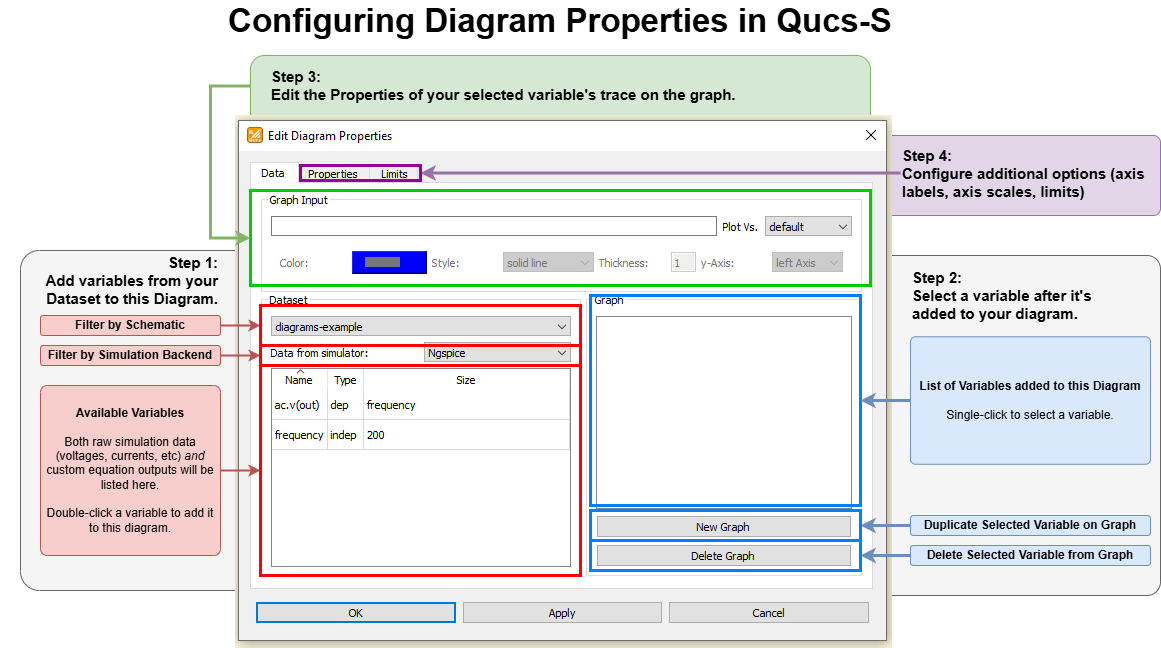

The diagram above was exported from draw.io. Its source (the exported page's mxGraphModel, read from the mxfile embedded in the PNG):
<mxGraphModel dx="1642" dy="1654" grid="1" gridSize="10" guides="1" tooltips="1" connect="1" arrows="1" fold="1" page="1" pageScale="1" pageWidth="827" pageHeight="1169" math="0" shadow="0">
  <root>
    <mxCell id="0" />
    <mxCell id="1" parent="0" />
    <mxCell id="GKyrWgscZpLBKZ8RzpGq-29" value="" style="rounded=1;whiteSpace=wrap;html=1;fillColor=#e1d5e7;strokeColor=#9673a6;arcSize=9;" vertex="1" parent="1">
      <mxGeometry x="180" y="130" width="830" height="80" as="geometry" />
    </mxCell>
    <mxCell id="GKyrWgscZpLBKZ8RzpGq-25" value="" style="rounded=1;whiteSpace=wrap;html=1;fillColor=#d5e8d4;strokeColor=#82b366;arcSize=4;" vertex="1" parent="1">
      <mxGeometry x="100" y="50" width="620" height="350" as="geometry" />
    </mxCell>
    <mxCell id="GKyrWgscZpLBKZ8RzpGq-18" value="" style="rounded=1;whiteSpace=wrap;html=1;fillColor=#f5f5f5;fontColor=#333333;strokeColor=#666666;arcSize=4;" vertex="1" parent="1">
      <mxGeometry x="650" y="250" width="360" height="340" as="geometry" />
    </mxCell>
    <mxCell id="GKyrWgscZpLBKZ8RzpGq-12" value="" style="rounded=1;whiteSpace=wrap;html=1;fillColor=#f5f5f5;fontColor=#333333;strokeColor=#666666;arcSize=7;" vertex="1" parent="1">
      <mxGeometry x="-130" y="245" width="270" height="340" as="geometry" />
    </mxCell>
    <mxCell id="GKyrWgscZpLBKZ8RzpGq-1" value="" style="shape=image;verticalLabelPosition=bottom;labelBackgroundColor=default;verticalAlign=top;aspect=fixed;imageAspect=0;image=data:image/png,(base64 omitted: 26792 chars);" vertex="1" parent="1">
      <mxGeometry x="85" y="110" width="657" height="533" as="geometry" />
    </mxCell>
    <mxCell id="GKyrWgscZpLBKZ8RzpGq-8" style="edgeStyle=orthogonalEdgeStyle;rounded=0;orthogonalLoop=1;jettySize=auto;html=1;exitX=1;exitY=0.5;exitDx=0;exitDy=0;entryX=0;entryY=0.5;entryDx=0;entryDy=0;fillColor=#f8cecc;strokeColor=#b85450;strokeWidth=2;" edge="1" parent="1" source="GKyrWgscZpLBKZ8RzpGq-2" target="GKyrWgscZpLBKZ8RzpGq-6">
      <mxGeometry relative="1" as="geometry" />
    </mxCell>
    <mxCell id="GKyrWgscZpLBKZ8RzpGq-2" value="Filter by Schematic" style="rounded=1;whiteSpace=wrap;html=1;fillColor=#f8cecc;strokeColor=#b85450;fontStyle=1" vertex="1" parent="1">
      <mxGeometry x="-110" y="310" width="180" height="20" as="geometry" />
    </mxCell>
    <mxCell id="GKyrWgscZpLBKZ8RzpGq-7" style="edgeStyle=orthogonalEdgeStyle;rounded=0;orthogonalLoop=1;jettySize=auto;html=1;exitX=1;exitY=0.5;exitDx=0;exitDy=0;entryX=0;entryY=0.5;entryDx=0;entryDy=0;fillColor=#f8cecc;strokeColor=#b85450;strokeWidth=2;" edge="1" parent="1" source="GKyrWgscZpLBKZ8RzpGq-3" target="GKyrWgscZpLBKZ8RzpGq-5">
      <mxGeometry relative="1" as="geometry" />
    </mxCell>
    <mxCell id="GKyrWgscZpLBKZ8RzpGq-3" value="Filter by Simulation Backend" style="rounded=1;whiteSpace=wrap;html=1;fillColor=#f8cecc;strokeColor=#b85450;fontStyle=1" vertex="1" parent="1">
      <mxGeometry x="-110" y="340" width="180" height="20" as="geometry" />
    </mxCell>
    <mxCell id="GKyrWgscZpLBKZ8RzpGq-10" style="edgeStyle=orthogonalEdgeStyle;rounded=0;orthogonalLoop=1;jettySize=auto;html=1;exitX=1;exitY=0.5;exitDx=0;exitDy=0;entryX=0;entryY=0.5;entryDx=0;entryDy=0;fillColor=#f8cecc;strokeColor=#b85450;strokeWidth=2;" edge="1" parent="1" source="GKyrWgscZpLBKZ8RzpGq-4" target="GKyrWgscZpLBKZ8RzpGq-9">
      <mxGeometry relative="1" as="geometry" />
    </mxCell>
    <mxCell id="GKyrWgscZpLBKZ8RzpGq-4" value="Available Variables&lt;div&gt;&lt;br&gt;&lt;/div&gt;&lt;div&gt;&lt;span style=&quot;font-weight: 400;&quot;&gt;Both raw simulation data (voltages, currents, etc) &lt;i&gt;and &lt;/i&gt;custom equation outputs will be listed here.&lt;/span&gt;&lt;/div&gt;&lt;div&gt;&lt;span style=&quot;font-weight: 400;&quot;&gt;&lt;br&gt;&lt;/span&gt;&lt;/div&gt;&lt;div&gt;&lt;span style=&quot;font-weight: normal;&quot;&gt;Double-click a variable to add it to this diagram.&lt;/span&gt;&lt;/div&gt;" style="rounded=1;whiteSpace=wrap;html=1;arcSize=4;fillColor=#f8cecc;strokeColor=#b85450;fontStyle=1" vertex="1" parent="1">
      <mxGeometry x="-110" y="380" width="180" height="170" as="geometry" />
    </mxCell>
    <mxCell id="GKyrWgscZpLBKZ8RzpGq-5" value="" style="rounded=0;whiteSpace=wrap;html=1;fillColor=none;strokeWidth=3;strokeColor=#FF0000;" vertex="1" parent="1">
      <mxGeometry x="110" y="340" width="320" height="20" as="geometry" />
    </mxCell>
    <mxCell id="GKyrWgscZpLBKZ8RzpGq-6" value="" style="rounded=0;whiteSpace=wrap;html=1;fillColor=none;strokeWidth=3;strokeColor=#FF0000;" vertex="1" parent="1">
      <mxGeometry x="110" y="300" width="320" height="40" as="geometry" />
    </mxCell>
    <mxCell id="GKyrWgscZpLBKZ8RzpGq-9" value="" style="rounded=0;whiteSpace=wrap;html=1;fillColor=none;strokeWidth=3;strokeColor=#FF0000;" vertex="1" parent="1">
      <mxGeometry x="110" y="360" width="320" height="210" as="geometry" />
    </mxCell>
    <mxCell id="GKyrWgscZpLBKZ8RzpGq-11" value="Step 1:&lt;div&gt;Add variables from your Dataset to this Diagram.&lt;/div&gt;" style="text;strokeColor=none;align=right;fillColor=none;html=1;verticalAlign=middle;whiteSpace=wrap;rounded=0;fontSize=15;fontStyle=1" vertex="1" parent="1">
      <mxGeometry x="-150" y="245" width="220" height="60" as="geometry" />
    </mxCell>
    <mxCell id="GKyrWgscZpLBKZ8RzpGq-13" value="" style="rounded=0;whiteSpace=wrap;html=1;fillColor=none;strokeWidth=3;strokeColor=#007FFF;" vertex="1" parent="1">
      <mxGeometry x="440" y="290" width="270" height="210" as="geometry" />
    </mxCell>
    <mxCell id="GKyrWgscZpLBKZ8RzpGq-15" value="Step 2:&lt;div&gt;Select a variable after it's added to your diagram.&lt;/div&gt;" style="text;strokeColor=none;align=left;fillColor=none;html=1;verticalAlign=middle;whiteSpace=wrap;rounded=0;fontSize=15;fontStyle=1" vertex="1" parent="1">
      <mxGeometry x="760" y="260" width="220" height="60" as="geometry" />
    </mxCell>
    <mxCell id="GKyrWgscZpLBKZ8RzpGq-17" style="edgeStyle=orthogonalEdgeStyle;rounded=0;orthogonalLoop=1;jettySize=auto;html=1;exitX=0;exitY=0.5;exitDx=0;exitDy=0;entryX=1;entryY=0.5;entryDx=0;entryDy=0;fillColor=#dae8fc;strokeColor=#6c8ebf;strokeWidth=3;" edge="1" parent="1" source="GKyrWgscZpLBKZ8RzpGq-16" target="GKyrWgscZpLBKZ8RzpGq-13">
      <mxGeometry relative="1" as="geometry" />
    </mxCell>
    <mxCell id="GKyrWgscZpLBKZ8RzpGq-16" value="List of Variables added to this Diagram&lt;br&gt;&lt;div&gt;&lt;br&gt;&lt;/div&gt;&lt;div&gt;&lt;span style=&quot;font-weight: 400;&quot;&gt;Single-click to select a variable.&lt;/span&gt;&lt;/div&gt;" style="rounded=1;whiteSpace=wrap;html=1;arcSize=4;fillColor=#dae8fc;strokeColor=#6c8ebf;fontStyle=1" vertex="1" parent="1">
      <mxGeometry x="760" y="331.25" width="240" height="127.5" as="geometry" />
    </mxCell>
    <mxCell id="GKyrWgscZpLBKZ8RzpGq-23" style="edgeStyle=orthogonalEdgeStyle;rounded=0;orthogonalLoop=1;jettySize=auto;html=1;exitX=0;exitY=0.5;exitDx=0;exitDy=0;entryX=1;entryY=0.5;entryDx=0;entryDy=0;strokeWidth=3;fillColor=#dae8fc;strokeColor=#6c8ebf;" edge="1" parent="1" source="GKyrWgscZpLBKZ8RzpGq-19" target="GKyrWgscZpLBKZ8RzpGq-21">
      <mxGeometry relative="1" as="geometry" />
    </mxCell>
    <mxCell id="GKyrWgscZpLBKZ8RzpGq-19" value="Duplicate Selected Variable on Graph" style="rounded=1;whiteSpace=wrap;html=1;fillColor=#dae8fc;strokeColor=#6c8ebf;fontStyle=1" vertex="1" parent="1">
      <mxGeometry x="760" y="510" width="240" height="20" as="geometry" />
    </mxCell>
    <mxCell id="GKyrWgscZpLBKZ8RzpGq-24" style="edgeStyle=orthogonalEdgeStyle;rounded=0;orthogonalLoop=1;jettySize=auto;html=1;exitX=0;exitY=0.5;exitDx=0;exitDy=0;entryX=1;entryY=0.5;entryDx=0;entryDy=0;strokeWidth=3;fillColor=#dae8fc;strokeColor=#6c8ebf;" edge="1" parent="1" source="GKyrWgscZpLBKZ8RzpGq-20" target="GKyrWgscZpLBKZ8RzpGq-22">
      <mxGeometry relative="1" as="geometry" />
    </mxCell>
    <mxCell id="GKyrWgscZpLBKZ8RzpGq-20" value="Delete Selected Variable from Graph" style="rounded=1;whiteSpace=wrap;html=1;fillColor=#dae8fc;strokeColor=#6c8ebf;fontStyle=1" vertex="1" parent="1">
      <mxGeometry x="760" y="540" width="240" height="20" as="geometry" />
    </mxCell>
    <mxCell id="GKyrWgscZpLBKZ8RzpGq-21" value="" style="rounded=0;whiteSpace=wrap;html=1;fillColor=none;strokeWidth=3;strokeColor=#007FFF;" vertex="1" parent="1">
      <mxGeometry x="440" y="505" width="270" height="30" as="geometry" />
    </mxCell>
    <mxCell id="GKyrWgscZpLBKZ8RzpGq-22" value="" style="rounded=0;whiteSpace=wrap;html=1;fillColor=none;strokeWidth=3;strokeColor=#007FFF;" vertex="1" parent="1">
      <mxGeometry x="440" y="535" width="270" height="30" as="geometry" />
    </mxCell>
    <mxCell id="GKyrWgscZpLBKZ8RzpGq-26" value="Step 3:&lt;div&gt;Edit the Properties of your selected variable's trace on the graph.&lt;/div&gt;" style="text;strokeColor=none;align=left;fillColor=none;html=1;verticalAlign=middle;whiteSpace=wrap;rounded=0;fontSize=15;fontStyle=1" vertex="1" parent="1">
      <mxGeometry x="118.5" y="50" width="481.5" height="60" as="geometry" />
    </mxCell>
    <mxCell id="GKyrWgscZpLBKZ8RzpGq-27" value="" style="rounded=0;whiteSpace=wrap;html=1;fillColor=none;strokeWidth=3;strokeColor=#00CC00;" vertex="1" parent="1">
      <mxGeometry x="100" y="185" width="620" height="95" as="geometry" />
    </mxCell>
    <mxCell id="GKyrWgscZpLBKZ8RzpGq-28" value="Step 4:&lt;div&gt;Configure additional options (axis labels, axis scales, limits)&lt;/div&gt;" style="text;strokeColor=none;align=left;fillColor=none;html=1;verticalAlign=middle;whiteSpace=wrap;rounded=0;fontSize=15;fontStyle=1;strokeWidth=3;" vertex="1" parent="1">
      <mxGeometry x="750" y="137.5" width="260" height="60" as="geometry" />
    </mxCell>
    <mxCell id="GKyrWgscZpLBKZ8RzpGq-31" style="edgeStyle=orthogonalEdgeStyle;rounded=0;orthogonalLoop=1;jettySize=auto;html=1;exitX=1;exitY=0.5;exitDx=0;exitDy=0;entryX=0;entryY=0.5;entryDx=0;entryDy=0;strokeWidth=3;fillColor=#e1d5e7;strokeColor=#9673a6;endArrow=none;startFill=1;startArrow=classic;" edge="1" parent="1" source="GKyrWgscZpLBKZ8RzpGq-30" target="GKyrWgscZpLBKZ8RzpGq-28">
      <mxGeometry relative="1" as="geometry" />
    </mxCell>
    <mxCell id="GKyrWgscZpLBKZ8RzpGq-30" value="" style="rounded=0;whiteSpace=wrap;html=1;fillColor=none;strokeWidth=3;strokeColor=#990099;" vertex="1" parent="1">
      <mxGeometry x="150" y="160" width="120" height="15" as="geometry" />
    </mxCell>
    <mxCell id="GKyrWgscZpLBKZ8RzpGq-32" value="&lt;b&gt;&lt;font&gt;Configuring Diagram Properties in Qucs-S&lt;/font&gt;&lt;/b&gt;" style="text;strokeColor=none;align=center;fillColor=none;html=1;verticalAlign=middle;whiteSpace=wrap;rounded=0;fontSize=33;" vertex="1" parent="1">
      <mxGeometry x="25" width="770" height="30" as="geometry" />
    </mxCell>
    <mxCell id="GKyrWgscZpLBKZ8RzpGq-33" style="edgeStyle=orthogonalEdgeStyle;rounded=0;orthogonalLoop=1;jettySize=auto;html=1;exitX=0;exitY=0.5;exitDx=0;exitDy=0;entryX=0;entryY=0.087;entryDx=0;entryDy=0;entryPerimeter=0;endArrow=none;startFill=1;startArrow=classic;strokeWidth=3;fillColor=#d5e8d4;strokeColor=#82b366;" edge="1" parent="1" source="GKyrWgscZpLBKZ8RzpGq-27" target="GKyrWgscZpLBKZ8RzpGq-25">
      <mxGeometry relative="1" as="geometry">
        <Array as="points">
          <mxPoint x="60" y="233" />
          <mxPoint x="60" y="81" />
        </Array>
      </mxGeometry>
    </mxCell>
  </root>
</mxGraphModel>